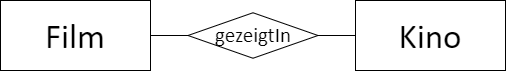

The diagram above was exported from draw.io. Its source (the exported page's mxGraphModel, read from the mxfile embedded in the PNG):
<mxGraphModel dx="813" dy="426" grid="1" gridSize="10" guides="1" tooltips="1" connect="1" arrows="1" fold="1" page="1" pageScale="1" pageWidth="827" pageHeight="1169" math="0" shadow="0">
  <root>
    <mxCell id="0" />
    <mxCell id="1" parent="0" />
    <mxCell id="2" value="Film" style="whiteSpace=wrap;html=1;align=center;fontSize=35;fontFamily=FallingSky;" vertex="1" parent="1">
      <mxGeometry x="95" y="240" width="150" height="70" as="geometry" />
    </mxCell>
    <mxCell id="3" value="Kino" style="whiteSpace=wrap;html=1;align=center;fontSize=35;fontFamily=FallingSky;" vertex="1" parent="1">
      <mxGeometry x="450" y="240" width="150" height="70" as="geometry" />
    </mxCell>
    <mxCell id="4" value="gezeigtIn" style="shape=rhombus;perimeter=rhombusPerimeter;whiteSpace=wrap;html=1;align=center;fontSize=21;fontFamily=FallingSky;" vertex="1" parent="1">
      <mxGeometry x="282.5" y="252.25" width="130" height="45.5" as="geometry" />
    </mxCell>
    <mxCell id="5" value="" style="endArrow=none;html=1;rounded=0;" edge="1" source="4" target="2" parent="1">
      <mxGeometry width="50" height="50" relative="1" as="geometry">
        <mxPoint x="260" y="110" as="sourcePoint" />
        <mxPoint x="310" y="60" as="targetPoint" />
      </mxGeometry>
    </mxCell>
    <mxCell id="6" value="" style="endArrow=none;html=1;rounded=0;" edge="1" source="4" target="3" parent="1">
      <mxGeometry width="50" height="50" relative="1" as="geometry">
        <mxPoint x="140" y="150" as="sourcePoint" />
        <mxPoint x="140" y="120" as="targetPoint" />
      </mxGeometry>
    </mxCell>
  </root>
</mxGraphModel>